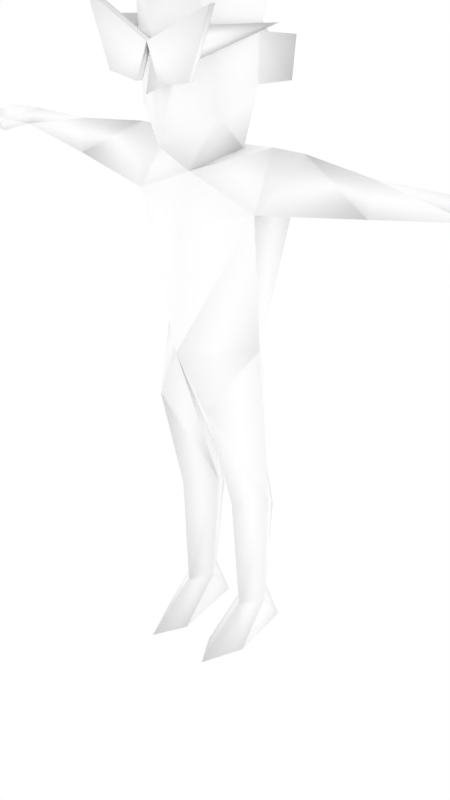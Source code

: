 # Source: malenpc26.blend  (saved by Blender 2.68.0; exported with 4.5.12 LTS)
import bpy
from mathutils import Matrix  # noqa: F401  (used for matrix-valued properties, if any)

bpy.ops.wm.read_factory_settings(use_empty=True)
scene = bpy.context.scene
scene.name = 'Scene'

# ---- collections
col_collection_1 = bpy.data.collections.new('Collection 1'); scene.collection.children.link(col_collection_1)
col_collection_2 = bpy.data.collections.new('Collection 2'); scene.collection.children.link(col_collection_2)
col_collection_2.hide_render = True
col_collection_2.hide_viewport = True

# ---- materials (node trees are filled in below, after node groups)
mat_npcs = bpy.data.materials.new('npcs')
mat_npcs.alpha_threshold = 0.0
mat_npcs.use_transparent_shadow = False
mat_npcs.diffuse_color = (1.0, 1.0, 1.0, 1.0)
mat_npcs.roughness = 0.5
mat_npcs.line_color = (0.0, 0.0, 0.0, 1.0)

# ---- material node trees

# ---- world
world_world = bpy.data.worlds.new('World'); scene.world = world_world
world_world.color = (1.0, 1.0, 1.0)
world_world.use_sun_shadow = False
world_world.sun_shadow_jitter_overblur = 0.0
world_world.cycles.sampling_method = 'MANUAL'
world_world.cycles.sample_map_resolution = 256

# ---- meshes
me_simplerrig = bpy.data.meshes.new('simplerrig')
me_simplerrig.from_pydata([(-0.1553, 0.01729, 1.37), (-0.08332, 0.08981, 0.7824), (-0.1724, 0.07922, 1.238), (-0.1724, -0.06925, 1.238), (-0.1469, -0.008695, 0.883), (-0.02491, 0.04005, 0.436), (-0.08562, 0.09988, 0.5203), (-0.1436, 0.04005, 0.436), (-0.05294, 0.04799, 0.1023), (-0.09129, 0.1071, 0.1023), (-0.131, 0.04799, 0.1023), (-0.09129, -0.01253, 0.1023), (-0.06385, 0.1326, 0.0), (-0.1187, 0.1326, 0.0), (-0.08948, -0.1683, 0.0), (-0.04055, -0.08132, 0.0), (-0.1398, -0.05639, 0.0), (-0.4299, -0.0003714, 1.353), (-0.4982, 0.0901, 1.312), (-0.4299, -0.01296, 1.268), (-0.2437, 0.01729, 1.37), (-0.6586, 0.04979, 1.338), (-0.6586, 0.0856, 1.301), (-0.6586, 0.0137, 1.301), (-0.7372, 0.04725, 1.336), (-0.7372, 0.1071, 1.308), (-0.737, -0.0009264, 1.306), (-0.7981, 0.04527, 1.327), (-0.7981, 0.1017, 1.31), (-0.7981, 0.00377, 1.31), (-0.8662, 0.0424, 1.311), (-0.7345, -0.00797, 1.276), (-0.7903, 0.005146, 1.277), (-0.7221, 0.02154, 1.283), (-0.08625, 0.1381, 0.3582), (-0.07495, -0.1234, 0.7423), (-0.4299, 0.08534, 1.314), (-0.08425, -0.03663, 0.436), (-0.07214, 0.01729, 1.355), (-0.1195, 0.006159, 1.504), (-0.1611, 0.07257, 1.508), (-0.1754, 0.06528, 1.608), (-0.08836, -0.1505, 1.697), (-0.1111, -0.1198, 1.566), (-0.1093, -0.116, 1.458), (-0.03162, -0.1701, 1.525), (-0.09712, 0.05221, 1.56), (-0.1233, 0.001889, 1.616), (-0.1704, -0.1962, 1.697), (-0.1111, -0.1962, 1.538), (-0.03162, -0.1962, 1.525), (-0.1704, -0.2141, 1.697), (-0.1111, -0.2141, 1.538), (-0.03162, -0.2141, 1.525), (-0.1246, 0.06899, 1.626), (-0.1382, -0.1962, 1.617), (-0.1246, -0.1962, 1.651), (-0.1246, -0.1962, 1.584), (0.1553, 0.01729, 1.37), (0.08332, 0.08981, 0.7824), (0.1724, 0.07922, 1.238), (0.1724, -0.06925, 1.238), (0.1469, -0.008695, 0.883), (0.02491, 0.04005, 0.436), (0.08562, 0.09988, 0.5203), (0.1436, 0.04005, 0.436), (0.05294, 0.04799, 0.1023), (0.09129, 0.1071, 0.1023), (0.131, 0.04799, 0.1023), (0.09129, -0.01253, 0.1023), (0.06385, 0.1326, 0.0), (0.1187, 0.1326, 0.0), (0.08948, -0.1683, 0.0), (0.04055, -0.08132, 0.0), (0.1398, -0.05639, 0.0), (0.4299, -0.0003714, 1.353), (0.4982, 0.0901, 1.312), (0.4299, -0.01296, 1.268), (0.2437, 0.01729, 1.37), (0.6586, 0.04979, 1.338), (0.6586, 0.0856, 1.301), (0.6586, 0.0137, 1.301), (0.7372, 0.04725, 1.336), (0.7372, 0.1071, 1.308), (0.737, -0.0009264, 1.306), (0.7981, 0.04527, 1.327), (0.7981, 0.1017, 1.31), (0.7981, 0.00377, 1.31), (0.8662, 0.0424, 1.311), (0.7345, -0.00797, 1.276), (0.7903, 0.005146, 1.277), (0.7221, 0.02154, 1.283), (0.08625, 0.1381, 0.3582), (0.07495, -0.1234, 0.7423), (0.4299, 0.08534, 1.314), (0.08425, -0.03663, 0.436), (0.07214, 0.01729, 1.355), (0.1195, 0.006159, 1.504), (0.1611, 0.07257, 1.508), (0.1754, 0.06528, 1.608), (0.08836, -0.1505, 1.697), (0.1111, -0.1198, 1.566), (0.1093, -0.116, 1.458), (0.03162, -0.1701, 1.525), (0.09712, 0.05221, 1.56), (0.0, -0.08886, 1.312), (0.0, 0.08959, 0.883), (0.0, -0.1455, 0.883), (0.0, 0.1324, 1.221), (0.0, 0.09679, 1.338), (0.0, -0.01052, 0.7303), (0.0, -0.1245, 1.195), (0.0, -0.1867, 1.387), (0.0, -0.2206, 1.503), (0.0, -0.1963, 1.61), (0.0, -0.2163, 1.707), (0.0, 0.1052, 1.459), (0.1233, 0.001889, 1.616), (0.0, -0.043, 1.804), (0.0, 0.2611, 1.776), (0.0, 0.145, 1.635), (0.0, 0.2384, 1.533), (0.1704, -0.1962, 1.697), (0.1111, -0.1962, 1.538), (0.03162, -0.1962, 1.525), (0.0, -0.1962, 1.61), (0.1704, -0.2141, 1.697), (0.1111, -0.2141, 1.538), (0.03162, -0.2141, 1.525), (0.0, -0.2141, 1.61), (0.1246, 0.06899, 1.626), (0.1382, -0.1962, 1.617), (0.1246, -0.1962, 1.651), (0.1246, -0.1962, 1.584)], [], [(1, 110, 6), (14, 11, 16), (12, 8, 15), (34, 10, 7), (9, 8, 12), (107, 111, 3), (12, 15, 16, 13), (8, 11, 15), (13, 9, 12), (13, 16, 10), (4, 3, 2), (36, 20, 2), (19, 36, 2), (17, 18, 21), (25, 22, 26), (18, 22, 21), (23, 21, 26), (24, 25, 28), (21, 22, 25), (25, 26, 28), (26, 24, 29), (28, 29, 30), (29, 27, 30), (27, 28, 30), (22, 33, 26), (22, 18, 19), (23, 26, 31), (33, 31, 32), (26, 33, 32), (31, 26, 32), (27, 24, 28), (24, 21, 25), (24, 27, 29), (26, 29, 28), (11, 14, 15), (10, 9, 13), (11, 10, 16), (23, 33, 22), (33, 23, 31), (9, 10, 34), (34, 6, 5), (8, 9, 34), (15, 14, 16), (5, 11, 8), (11, 7, 10), (11, 5, 37), (6, 34, 7), (8, 34, 5), (21, 24, 26), (5, 6, 110), (109, 108, 2), (110, 107, 5), (3, 4, 107), (2, 3, 19), (35, 7, 37), (1, 6, 7), (107, 4, 35), (4, 7, 35), (107, 35, 5), (5, 35, 37), (23, 22, 19), (36, 19, 18), (20, 36, 17), (17, 36, 18), (23, 19, 17), (23, 17, 21), (7, 11, 37), (106, 2, 108), (20, 17, 19), (20, 19, 3), (1, 7, 4), (106, 4, 2), (106, 1, 4), (20, 0, 2), (0, 109, 2), (0, 20, 3), (3, 111, 105), (105, 0, 3), (38, 109, 0), (38, 0, 105), (114, 45, 113), (43, 44, 45), (114, 43, 45), (42, 43, 114), (114, 115, 42), (39, 38, 44), (39, 109, 38), (109, 39, 116), (46, 40, 41), (46, 116, 39), (39, 43, 47), (39, 47, 40), (46, 39, 40), (44, 43, 39), (112, 45, 44), (47, 41, 40), (105, 112, 44), (38, 105, 44), (115, 118, 42), (42, 118, 119), (119, 47, 42), (41, 47, 46), (47, 119, 120), (120, 46, 47), (46, 120, 121), (121, 116, 46), (43, 42, 47), (125, 50, 49), (48, 125, 49), (129, 52, 53), (51, 52, 129), (125, 48, 51, 129), (48, 49, 52, 51), (49, 50, 53, 52), (50, 125, 129, 53), (56, 54, 55), (57, 54, 56), (54, 57, 55), (59, 64, 110), (72, 74, 69), (70, 73, 66), (92, 65, 68), (67, 70, 66), (107, 61, 111), (70, 71, 74, 73), (66, 73, 69), (71, 70, 67), (71, 68, 74), (62, 60, 61), (94, 60, 78), (77, 60, 94), (75, 79, 76), (83, 84, 80), (76, 79, 80), (81, 84, 79), (82, 86, 83), (79, 83, 80), (83, 86, 84), (84, 87, 82), (86, 88, 87), (87, 88, 85), (85, 88, 86), (80, 84, 91), (80, 77, 76), (81, 89, 84), (91, 90, 89), (84, 90, 91), (89, 90, 84), (85, 86, 82), (82, 83, 79), (82, 87, 85), (84, 86, 87), (69, 73, 72), (68, 71, 67), (69, 74, 68), (81, 80, 91), (91, 89, 81), (67, 92, 68), (92, 63, 64), (66, 92, 67), (73, 74, 72), (63, 66, 69), (69, 68, 65), (69, 95, 63), (64, 65, 92), (66, 63, 92), (79, 84, 82), (63, 110, 64), (109, 60, 108), (110, 63, 107), (61, 107, 62), (60, 77, 61), (93, 95, 65), (59, 65, 64), (107, 93, 62), (62, 93, 65), (107, 63, 93), (63, 95, 93), (81, 77, 80), (94, 76, 77), (78, 75, 94), (75, 76, 94), (81, 75, 77), (81, 79, 75), (65, 95, 69), (106, 108, 60), (78, 77, 75), (78, 61, 77), (59, 62, 65), (106, 60, 62), (106, 62, 59), (78, 60, 58), (58, 60, 109), (58, 61, 78), (61, 105, 111), (105, 61, 58), (96, 58, 109), (96, 105, 58), (114, 113, 103), (101, 103, 102), (114, 103, 101), (100, 114, 101), (114, 100, 115), (97, 102, 96), (97, 96, 109), (109, 116, 97), (104, 99, 98), (104, 97, 116), (97, 117, 101), (97, 98, 117), (104, 98, 97), (102, 97, 101), (112, 102, 103), (117, 98, 99), (105, 102, 112), (96, 102, 105), (115, 100, 118), (100, 119, 118), (119, 100, 117), (99, 104, 117), (117, 120, 119), (120, 117, 104), (104, 121, 120), (121, 104, 116), (101, 117, 100), (125, 123, 124), (122, 123, 125), (129, 128, 127), (126, 129, 127), (125, 129, 126, 122), (122, 126, 127, 123), (123, 127, 128, 124), (124, 128, 129, 125), (132, 131, 130), (133, 132, 130), (130, 131, 133), (103, 113, 45), (112, 103, 45), (59, 1, 106), (59, 110, 1)])
me_simplerrig.polygons.foreach_set('use_smooth', [True] * 240)
_uv = me_simplerrig.uv_layers.new(name='UVMap')
_uv.uv.foreach_set('vector', [0.8495, 0.2911, 0.8437, 0.2874, 0.851, 0.273, 0.7653, 0.3227, 0.7653, 0.3045, 0.757, 0.3131, 0.7793, 0.2932, 0.7704, 0.2985, 0.7731, 0.3166, 0.851, 0.2638, 0.8575, 0.2507, 0.8575, 0.2686, 0.7708, 0.2925, 0.7704, 0.2985, 0.7793, 0.2932, 0.8132, 0.2509, 0.8132, 0.2738, 0.8002, 0.2777, 0.7803, 0.2919, 0.7762, 0.315, 0.7904, 0.3115, 0.7865, 0.2919, 0.7704, 0.2985, 0.7653, 0.3045, 0.7731, 0.3166, 0.7512, 0.2933, 0.7597, 0.2924, 0.7528, 0.2876, 0.7512, 0.2933, 0.757, 0.3131, 0.7603, 0.2987, 0.7883, 0.2509, 0.7989, 0.2777, 0.7881, 0.2777, 0.8548, 0.3062, 0.8643, 0.299, 0.8746, 0.3062, 0.8561, 0.3139, 0.8548, 0.3062, 0.8746, 0.3062, 0.8538, 0.299, 0.8499, 0.3062, 0.8388, 0.299, 0.8443, 0.3572, 0.8505, 0.3558, 0.8442, 0.3467, 0.8499, 0.3062, 0.8388, 0.3062, 0.8388, 0.299, 0.8529, 0.3716, 0.8542, 0.3645, 0.847, 0.3705, 0.8481, 0.3645, 0.8474, 0.3576, 0.8428, 0.3587, 0.8542, 0.3645, 0.8537, 0.3574, 0.8474, 0.3576, 0.8443, 0.3572, 0.8442, 0.3467, 0.8395, 0.3567, 0.847, 0.3705, 0.8481, 0.3645, 0.8424, 0.3689, 0.8395, 0.3567, 0.8394, 0.3472, 0.834, 0.351, 0.8424, 0.3689, 0.8433, 0.3645, 0.8376, 0.3645, 0.8433, 0.3645, 0.8428, 0.3587, 0.8376, 0.3645, 0.8505, 0.3558, 0.8483, 0.3468, 0.8442, 0.3467, 0.8388, 0.3062, 0.8499, 0.3062, 0.8561, 0.3139, 0.8529, 0.3716, 0.847, 0.3705, 0.8467, 0.3745, 0.8483, 0.3468, 0.8492, 0.3436, 0.8452, 0.3421, 0.8442, 0.3467, 0.8483, 0.3468, 0.8452, 0.3421, 0.8467, 0.3745, 0.847, 0.3705, 0.8424, 0.3729, 0.8433, 0.3645, 0.8481, 0.3645, 0.8428, 0.3587, 0.8481, 0.3645, 0.8542, 0.3645, 0.8474, 0.3576, 0.8481, 0.3645, 0.8433, 0.3645, 0.8424, 0.3689, 0.8442, 0.3467, 0.8394, 0.3472, 0.8395, 0.3567, 0.7653, 0.3045, 0.7653, 0.3227, 0.7731, 0.3166, 0.7603, 0.2987, 0.7597, 0.2924, 0.7512, 0.2933, 0.7653, 0.3045, 0.7603, 0.2987, 0.757, 0.3131, 0.8542, 0.3488, 0.8483, 0.3468, 0.8505, 0.3558, 0.8483, 0.3468, 0.8542, 0.3488, 0.8492, 0.3436, 0.851, 0.2507, 0.8575, 0.2507, 0.851, 0.2638, 0.851, 0.2638, 0.851, 0.273, 0.8437, 0.2686, 0.8437, 0.2507, 0.851, 0.2507, 0.851, 0.2638, 0.7762, 0.315, 0.7832, 0.3215, 0.7904, 0.3115, 0.8614, 0.2686, 0.8681, 0.2507, 0.8614, 0.2507, 0.8681, 0.2507, 0.8745, 0.2686, 0.8745, 0.2507, 0.8681, 0.2507, 0.8614, 0.2686, 0.8681, 0.2686, 0.851, 0.273, 0.851, 0.2638, 0.8575, 0.2686, 0.8437, 0.2507, 0.851, 0.2638, 0.8437, 0.2686, 0.8542, 0.3645, 0.8481, 0.3645, 0.847, 0.3705, 0.8437, 0.2686, 0.851, 0.273, 0.8437, 0.2874, 0.7751, 0.2884, 0.7751, 0.2767, 0.7881, 0.2777, 0.8561, 0.2874, 0.8614, 0.2984, 0.8614, 0.2686, 0.8002, 0.2777, 0.7982, 0.2509, 0.8132, 0.2509, 0.8746, 0.3062, 0.8746, 0.3139, 0.8561, 0.3139, 0.8681, 0.2889, 0.8745, 0.2686, 0.8681, 0.2686, 0.8495, 0.2911, 0.851, 0.273, 0.8575, 0.2686, 0.8614, 0.2984, 0.8745, 0.2984, 0.8681, 0.2889, 0.8745, 0.2984, 0.8745, 0.2686, 0.8681, 0.2889, 0.8614, 0.2984, 0.8681, 0.2889, 0.8614, 0.2686, 0.8614, 0.2686, 0.8681, 0.2889, 0.8681, 0.2686, 0.8388, 0.3139, 0.8388, 0.3062, 0.8561, 0.3139, 0.8548, 0.3062, 0.8561, 0.3139, 0.8499, 0.3062, 0.8643, 0.299, 0.8548, 0.3062, 0.8538, 0.299, 0.8538, 0.299, 0.8548, 0.3062, 0.8499, 0.3062, 0.8388, 0.3139, 0.8561, 0.3139, 0.8546, 0.322, 0.8388, 0.3139, 0.8546, 0.322, 0.8388, 0.322, 0.8745, 0.2686, 0.8681, 0.2507, 0.8681, 0.2686, 0.7751, 0.2509, 0.7881, 0.2777, 0.7751, 0.2767, 0.8643, 0.322, 0.8546, 0.322, 0.8561, 0.3139, 0.8643, 0.322, 0.8561, 0.3139, 0.8746, 0.3139, 0.8495, 0.2911, 0.8575, 0.2686, 0.8544, 0.2984, 0.7751, 0.2509, 0.7883, 0.2509, 0.7881, 0.2777, 0.8437, 0.2984, 0.8495, 0.2911, 0.8544, 0.2984, 0.8643, 0.299, 0.8746, 0.299, 0.8746, 0.3062, 0.7875, 0.2894, 0.7751, 0.2884, 0.7881, 0.2777, 0.8746, 0.322, 0.8643, 0.322, 0.8746, 0.3139, 0.8002, 0.2777, 0.8132, 0.2738, 0.8132, 0.2835, 0.8132, 0.2835, 0.8009, 0.2894, 0.8002, 0.2777, 0.7816, 0.2912, 0.7751, 0.2884, 0.7875, 0.2894, 0.8071, 0.2896, 0.8009, 0.2894, 0.8132, 0.2835, 0.772, 0.3585, 0.7663, 0.3451, 0.772, 0.3484, 0.7511, 0.3504, 0.7512, 0.3338, 0.7663, 0.3451, 0.772, 0.3585, 0.7511, 0.3504, 0.7663, 0.3451, 0.7553, 0.3709, 0.7511, 0.3504, 0.772, 0.3585, 0.772, 0.3585, 0.7721, 0.3741, 0.7553, 0.3709, 0.7957, 0.3328, 0.7957, 0.3212, 0.805, 0.33, 0.7957, 0.3328, 0.7888, 0.3207, 0.7957, 0.3212, 0.7888, 0.3207, 0.7957, 0.3328, 0.7855, 0.3265, 0.8555, 0.3657, 0.8629, 0.3607, 0.8635, 0.3713, 0.8136, 0.343, 0.8184, 0.3298, 0.8072, 0.34, 0.7957, 0.3328, 0.8047, 0.338, 0.7954, 0.3411, 0.8711, 0.3597, 0.8721, 0.3715, 0.8629, 0.3607, 0.8555, 0.3657, 0.8552, 0.3577, 0.8629, 0.3607, 0.805, 0.33, 0.8047, 0.338, 0.7957, 0.3328, 0.7719, 0.3218, 0.7663, 0.3451, 0.7512, 0.3338, 0.8721, 0.3715, 0.8635, 0.3713, 0.8629, 0.3607, 0.8045, 0.3163, 0.812, 0.3215, 0.805, 0.33, 0.7957, 0.3212, 0.8045, 0.3163, 0.805, 0.33, 0.7935, 0.3706, 0.8122, 0.3709, 0.7985, 0.3615, 0.7985, 0.3615, 0.8122, 0.3709, 0.8387, 0.3601, 0.8387, 0.3601, 0.8098, 0.3494, 0.7985, 0.3615, 0.8635, 0.3713, 0.8552, 0.3741, 0.8555, 0.3657, 0.8098, 0.3494, 0.8387, 0.3601, 0.8275, 0.3471, 0.8275, 0.3471, 0.8136, 0.343, 0.8098, 0.3494, 0.8136, 0.343, 0.8275, 0.3471, 0.8318, 0.335, 0.8318, 0.335, 0.8184, 0.3298, 0.8136, 0.343, 0.8047, 0.338, 0.8065, 0.3479, 0.7954, 0.3411, 0.8711, 0.3467, 0.868, 0.3377, 0.8596, 0.3388, 0.8528, 0.3552, 0.8711, 0.3467, 0.8596, 0.3388, 0.8711, 0.3467, 0.8596, 0.3388, 0.868, 0.3377, 0.8528, 0.3552, 0.8596, 0.3388, 0.8711, 0.3467, 0.8724, 0.3522, 0.8724, 0.3332, 0.8742, 0.3332, 0.8742, 0.3522, 0.8742, 0.3332, 0.8742, 0.3522, 0.8724, 0.3522, 0.8724, 0.3332, 0.8742, 0.3522, 0.8742, 0.3612, 0.8724, 0.3612, 0.8724, 0.3522, 0.8724, 0.3612, 0.8724, 0.3522, 0.8742, 0.3522, 0.8742, 0.3612, 0.8464, 0.3341, 0.874, 0.3313, 0.8464, 0.3379, 0.8464, 0.327, 0.874, 0.3313, 0.8464, 0.3341, 0.874, 0.3313, 0.8464, 0.327, 0.8464, 0.3234, 0.8495, 0.2911, 0.851, 0.273, 0.8437, 0.2874, 0.7653, 0.3227, 0.757, 0.3131, 0.7653, 0.3045, 0.7793, 0.2932, 0.7731, 0.3166, 0.7704, 0.2985, 0.851, 0.2638, 0.8575, 0.2686, 0.8575, 0.2507, 0.7708, 0.2925, 0.7793, 0.2932, 0.7704, 0.2985, 0.8132, 0.2509, 0.8002, 0.2777, 0.8132, 0.2738, 0.7803, 0.2919, 0.7865, 0.2919, 0.7904, 0.3115, 0.7762, 0.315, 0.7704, 0.2985, 0.7731, 0.3166, 0.7653, 0.3045, 0.7512, 0.2933, 0.7528, 0.2876, 0.7597, 0.2924, 0.7512, 0.2933, 0.7603, 0.2987, 0.757, 0.3131, 0.7883, 0.2509, 0.7881, 0.2777, 0.7989, 0.2777, 0.8548, 0.3062, 0.8746, 0.3062, 0.8643, 0.299, 0.8561, 0.3139, 0.8746, 0.3062, 0.8548, 0.3062, 0.8538, 0.299, 0.8388, 0.299, 0.8499, 0.3062, 0.8443, 0.3572, 0.8442, 0.3467, 0.8505, 0.3558, 0.8499, 0.3062, 0.8388, 0.299, 0.8388, 0.3062, 0.8529, 0.3716, 0.847, 0.3705, 0.8542, 0.3645, 0.8481, 0.3645, 0.8428, 0.3587, 0.8474, 0.3576, 0.8542, 0.3645, 0.8474, 0.3576, 0.8537, 0.3574, 0.8443, 0.3572, 0.8395, 0.3567, 0.8442, 0.3467, 0.847, 0.3705, 0.8424, 0.3689, 0.8481, 0.3645, 0.8395, 0.3567, 0.834, 0.351, 0.8394, 0.3472, 0.8424, 0.3689, 0.8376, 0.3645, 0.8433, 0.3645, 0.8433, 0.3645, 0.8376, 0.3645, 0.8428, 0.3587, 0.8505, 0.3558, 0.8442, 0.3467, 0.8483, 0.3468, 0.8388, 0.3062, 0.8561, 0.3139, 0.8499, 0.3062, 0.8529, 0.3716, 0.8467, 0.3745, 0.847, 0.3705, 0.8483, 0.3468, 0.8452, 0.3421, 0.8492, 0.3436, 0.8442, 0.3467, 0.8452, 0.3421, 0.8483, 0.3468, 0.8467, 0.3745, 0.8424, 0.3729, 0.847, 0.3705, 0.8433, 0.3645, 0.8428, 0.3587, 0.8481, 0.3645, 0.8481, 0.3645, 0.8474, 0.3576, 0.8542, 0.3645, 0.8481, 0.3645, 0.8424, 0.3689, 0.8433, 0.3645, 0.8442, 0.3467, 0.8395, 0.3567, 0.8394, 0.3472, 0.7653, 0.3045, 0.7731, 0.3166, 0.7653, 0.3227, 0.7603, 0.2987, 0.7512, 0.2933, 0.7597, 0.2924, 0.7653, 0.3045, 0.757, 0.3131, 0.7603, 0.2987, 0.8542, 0.3488, 0.8505, 0.3558, 0.8483, 0.3468, 0.8483, 0.3468, 0.8492, 0.3436, 0.8542, 0.3488, 0.851, 0.2507, 0.851, 0.2638, 0.8575, 0.2507, 0.851, 0.2638, 0.8437, 0.2686, 0.851, 0.273, 0.8437, 0.2507, 0.851, 0.2638, 0.851, 0.2507, 0.7762, 0.315, 0.7904, 0.3115, 0.7832, 0.3215, 0.8614, 0.2686, 0.8614, 0.2507, 0.8681, 0.2507, 0.8681, 0.2507, 0.8745, 0.2507, 0.8745, 0.2686, 0.8681, 0.2507, 0.8681, 0.2686, 0.8614, 0.2686, 0.851, 0.273, 0.8575, 0.2686, 0.851, 0.2638, 0.8437, 0.2507, 0.8437, 0.2686, 0.851, 0.2638, 0.8542, 0.3645, 0.847, 0.3705, 0.8481, 0.3645, 0.8437, 0.2686, 0.8437, 0.2874, 0.851, 0.273, 0.7751, 0.2884, 0.7881, 0.2777, 0.7751, 0.2767, 0.8561, 0.2874, 0.8614, 0.2686, 0.8614, 0.2984, 0.8002, 0.2777, 0.8132, 0.2509, 0.7982, 0.2509, 0.8746, 0.3062, 0.8561, 0.3139, 0.8746, 0.3139, 0.8681, 0.2889, 0.8681, 0.2686, 0.8745, 0.2686, 0.8495, 0.2911, 0.8575, 0.2686, 0.851, 0.273, 0.8614, 0.2984, 0.8681, 0.2889, 0.8745, 0.2984, 0.8745, 0.2984, 0.8681, 0.2889, 0.8745, 0.2686, 0.8614, 0.2984, 0.8614, 0.2686, 0.8681, 0.2889, 0.8614, 0.2686, 0.8681, 0.2686, 0.8681, 0.2889, 0.8388, 0.3139, 0.8561, 0.3139, 0.8388, 0.3062, 0.8548, 0.3062, 0.8499, 0.3062, 0.8561, 0.3139, 0.8643, 0.299, 0.8538, 0.299, 0.8548, 0.3062, 0.8538, 0.299, 0.8499, 0.3062, 0.8548, 0.3062, 0.8388, 0.3139, 0.8546, 0.322, 0.8561, 0.3139, 0.8388, 0.3139, 0.8388, 0.322, 0.8546, 0.322, 0.8745, 0.2686, 0.8681, 0.2686, 0.8681, 0.2507, 0.7751, 0.2509, 0.7751, 0.2767, 0.7881, 0.2777, 0.8643, 0.322, 0.8561, 0.3139, 0.8546, 0.322, 0.8643, 0.322, 0.8746, 0.3139, 0.8561, 0.3139, 0.8495, 0.2911, 0.8544, 0.2984, 0.8575, 0.2686, 0.7751, 0.2509, 0.7881, 0.2777, 0.7883, 0.2509, 0.8437, 0.2984, 0.8544, 0.2984, 0.8495, 0.2911, 0.8643, 0.299, 0.8746, 0.3062, 0.8746, 0.299, 0.7875, 0.2894, 0.7881, 0.2777, 0.7751, 0.2884, 0.8746, 0.322, 0.8746, 0.3139, 0.8643, 0.322, 0.8002, 0.2777, 0.8132, 0.2835, 0.8132, 0.2738, 0.8132, 0.2835, 0.8002, 0.2777, 0.8009, 0.2894, 0.7816, 0.2912, 0.7875, 0.2894, 0.7751, 0.2884, 0.8071, 0.2896, 0.8132, 0.2835, 0.8009, 0.2894, 0.772, 0.3585, 0.772, 0.3484, 0.7777, 0.345, 0.7929, 0.3503, 0.7777, 0.345, 0.7927, 0.3337, 0.772, 0.3585, 0.7777, 0.345, 0.7929, 0.3503, 0.7888, 0.3709, 0.772, 0.3585, 0.7929, 0.3503, 0.772, 0.3585, 0.7888, 0.3709, 0.7721, 0.3741, 0.7957, 0.3328, 0.805, 0.33, 0.7957, 0.3212, 0.7957, 0.3328, 0.7957, 0.3212, 0.7888, 0.3207, 0.7888, 0.3207, 0.7855, 0.3265, 0.7957, 0.3328, 0.8555, 0.3657, 0.8635, 0.3713, 0.8629, 0.3607, 0.8136, 0.343, 0.8072, 0.34, 0.8184, 0.3298, 0.7957, 0.3328, 0.7954, 0.3411, 0.8047, 0.338, 0.8711, 0.3597, 0.8629, 0.3607, 0.8721, 0.3715, 0.8555, 0.3657, 0.8629, 0.3607, 0.8552, 0.3577, 0.805, 0.33, 0.7957, 0.3328, 0.8047, 0.338, 0.7719, 0.3218, 0.7927, 0.3337, 0.7777, 0.345, 0.8721, 0.3715, 0.8629, 0.3607, 0.8635, 0.3713, 0.8045, 0.3163, 0.805, 0.33, 0.812, 0.3215, 0.7957, 0.3212, 0.805, 0.33, 0.8045, 0.3163, 0.7935, 0.3706, 0.7985, 0.3615, 0.8122, 0.3709, 0.7985, 0.3615, 0.8387, 0.3601, 0.8122, 0.3709, 0.8387, 0.3601, 0.7985, 0.3615, 0.8098, 0.3494, 0.8635, 0.3713, 0.8555, 0.3657, 0.8552, 0.3741, 0.8098, 0.3494, 0.8275, 0.3471, 0.8387, 0.3601, 0.8275, 0.3471, 0.8098, 0.3494, 0.8136, 0.343, 0.8136, 0.343, 0.8318, 0.335, 0.8275, 0.3471, 0.8318, 0.335, 0.8136, 0.343, 0.8184, 0.3298, 0.8047, 0.338, 0.7954, 0.3411, 0.8065, 0.3479, 0.8711, 0.3467, 0.8596, 0.3388, 0.868, 0.3377, 0.8528, 0.3552, 0.8596, 0.3388, 0.8711, 0.3467, 0.8711, 0.3467, 0.868, 0.3377, 0.8596, 0.3388, 0.8528, 0.3552, 0.8711, 0.3467, 0.8596, 0.3388, 0.8724, 0.3522, 0.8742, 0.3522, 0.8742, 0.3332, 0.8724, 0.3332, 0.8742, 0.3332, 0.8724, 0.3332, 0.8724, 0.3522, 0.8742, 0.3522, 0.8742, 0.3522, 0.8724, 0.3522, 0.8724, 0.3612, 0.8742, 0.3612, 0.8724, 0.3612, 0.8742, 0.3612, 0.8742, 0.3522, 0.8724, 0.3522, 0.8464, 0.3341, 0.8464, 0.3379, 0.874, 0.3313, 0.8464, 0.327, 0.8464, 0.3341, 0.874, 0.3313, 0.874, 0.3313, 0.8464, 0.3234, 0.8464, 0.327, 0.7777, 0.345, 0.772, 0.3484, 0.7663, 0.3451, 0.7719, 0.3218, 0.7777, 0.345, 0.7663, 0.3451, 0.8375, 0.2911, 0.8495, 0.2911, 0.8437, 0.2984, 0.8375, 0.2911, 0.8437, 0.2874, 0.8495, 0.2911])
_ca = me_simplerrig.color_attributes.new('Col', 'BYTE_COLOR', 'CORNER')
_ca.data.foreach_set('color', [1.0, 1.0, 1.0, 1.0, 1.0, 1.0, 1.0, 1.0, 1.0, 1.0, 1.0, 1.0, 1.0, 1.0, 1.0, 1.0, 1.0, 1.0, 1.0, 1.0, 1.0, 1.0, 1.0, 1.0, 1.0, 1.0, 1.0, 1.0, 1.0, 1.0, 1.0, 1.0, 1.0, 1.0, 1.0, 1.0, 1.0, 1.0, 1.0, 1.0, 1.0, 1.0, 1.0, 1.0, 1.0, 1.0, 1.0, 1.0, 1.0, 1.0, 1.0, 1.0, 1.0, 1.0, 1.0, 1.0, 1.0, 1.0, 1.0, 1.0, 1.0, 1.0, 1.0, 1.0, 1.0, 1.0, 1.0, 1.0, 1.0, 1.0, 1.0, 1.0, 1.0, 1.0, 1.0, 1.0, 1.0, 1.0, 1.0, 1.0, 1.0, 1.0, 1.0, 1.0, 1.0, 1.0, 1.0, 1.0, 1.0, 1.0, 1.0, 1.0, 1.0, 1.0, 1.0, 1.0, 1.0, 1.0, 1.0, 1.0, 1.0, 1.0, 1.0, 1.0, 1.0, 1.0, 1.0, 1.0, 1.0, 1.0, 1.0, 1.0, 1.0, 1.0, 1.0, 1.0, 1.0, 1.0, 1.0, 1.0, 1.0, 1.0, 1.0, 1.0, 1.0, 1.0, 1.0, 1.0, 1.0, 1.0, 1.0, 1.0, 1.0, 1.0, 1.0, 1.0, 1.0, 1.0, 1.0, 1.0, 1.0, 1.0, 1.0, 1.0, 1.0, 1.0, 1.0, 1.0, 1.0, 1.0, 1.0, 1.0, 1.0, 1.0, 1.0, 1.0, 1.0, 1.0, 1.0, 1.0, 1.0, 1.0, 1.0, 1.0, 1.0, 1.0, 1.0, 1.0, 1.0, 1.0, 1.0, 1.0, 1.0, 1.0, 1.0, 1.0, 1.0, 1.0, 1.0, 1.0, 1.0, 1.0, 1.0, 1.0, 1.0, 1.0, 1.0, 1.0, 1.0, 1.0, 1.0, 1.0, 1.0, 1.0, 1.0, 1.0, 1.0, 1.0, 1.0, 1.0, 1.0, 1.0, 1.0, 1.0, 1.0, 1.0, 1.0, 1.0, 1.0, 1.0, 1.0, 1.0, 1.0, 1.0, 1.0, 1.0, 1.0, 1.0, 1.0, 1.0, 1.0, 1.0, 1.0, 1.0, 1.0, 1.0, 1.0, 1.0, 1.0, 1.0, 1.0, 1.0, 1.0, 1.0, 1.0, 1.0, 1.0, 1.0, 1.0, 1.0, 1.0, 1.0, 1.0, 1.0, 1.0, 1.0, 1.0, 1.0, 1.0, 1.0, 1.0, 1.0, 1.0, 1.0, 1.0, 1.0, 1.0, 1.0, 1.0, 1.0, 1.0, 1.0, 1.0, 1.0, 1.0, 1.0, 1.0, 1.0, 1.0, 1.0, 1.0, 1.0, 1.0, 1.0, 1.0, 1.0, 1.0, 1.0, 1.0, 1.0, 1.0, 1.0, 1.0, 1.0, 1.0, 1.0, 1.0, 1.0, 1.0, 1.0, 1.0, 1.0, 1.0, 1.0, 1.0, 1.0, 1.0, 1.0, 1.0, 1.0, 1.0, 1.0, 1.0, 1.0, 1.0, 1.0, 1.0, 1.0, 1.0, 1.0, 1.0, 1.0, 1.0, 1.0, 1.0, 1.0, 1.0, 1.0, 1.0, 1.0, 1.0, 1.0, 1.0, 1.0, 1.0, 1.0, 1.0, 1.0, 1.0, 1.0, 1.0, 1.0, 1.0, 1.0, 1.0, 1.0, 1.0, 1.0, 1.0, 1.0, 1.0, 1.0, 1.0, 1.0, 1.0, 1.0, 1.0, 1.0, 1.0, 1.0, 1.0, 1.0, 1.0, 1.0, 1.0, 1.0, 1.0, 1.0, 1.0, 1.0, 1.0, 1.0, 1.0, 1.0, 1.0, 1.0, 1.0, 1.0, 1.0, 1.0, 1.0, 1.0, 1.0, 1.0, 1.0, 1.0, 1.0, 1.0, 1.0, 1.0, 1.0, 1.0, 1.0, 1.0, 1.0, 1.0, 1.0, 1.0, 1.0, 1.0, 1.0, 1.0, 1.0, 1.0, 1.0, 1.0, 1.0, 1.0, 1.0, 1.0, 1.0, 1.0, 1.0, 1.0, 1.0, 1.0, 1.0, 1.0, 1.0, 1.0, 1.0, 1.0, 1.0, 1.0, 1.0, 1.0, 1.0, 1.0, 1.0, 1.0, 1.0, 1.0, 1.0, 1.0, 1.0, 1.0, 1.0, 1.0, 1.0, 1.0, 1.0, 1.0, 1.0, 1.0, 1.0, 1.0, 1.0, 1.0, 1.0, 1.0, 1.0, 1.0, 1.0, 1.0, 1.0, 1.0, 1.0, 1.0, 1.0, 1.0, 1.0, 1.0, 1.0, 1.0, 1.0, 1.0, 1.0, 1.0, 1.0, 1.0, 1.0, 1.0, 1.0, 1.0, 1.0, 1.0, 1.0, 1.0, 1.0, 1.0, 1.0, 1.0, 1.0, 1.0, 1.0, 1.0, 1.0, 1.0, 1.0, 1.0, 1.0, 1.0, 1.0, 1.0, 1.0, 1.0, 1.0, 1.0, 1.0, 1.0, 1.0, 1.0, 1.0, 1.0, 1.0, 1.0, 1.0, 1.0, 1.0, 1.0, 1.0, 1.0, 1.0, 1.0, 1.0, 1.0, 1.0, 1.0, 1.0, 1.0, 1.0, 1.0, 1.0, 1.0, 1.0, 1.0, 1.0, 1.0, 1.0, 1.0, 1.0, 1.0, 1.0, 1.0, 1.0, 1.0, 1.0, 1.0, 1.0, 1.0, 1.0, 1.0, 1.0, 1.0, 1.0, 1.0, 1.0, 1.0, 1.0, 1.0, 1.0, 1.0, 1.0, 1.0, 1.0, 1.0, 1.0, 1.0, 1.0, 1.0, 1.0, 1.0, 1.0, 1.0, 1.0, 1.0, 1.0, 1.0, 1.0, 1.0, 1.0, 1.0, 1.0, 1.0, 1.0, 1.0, 1.0, 1.0, 1.0, 1.0, 1.0, 1.0, 1.0, 1.0, 1.0, 1.0, 1.0, 1.0, 1.0, 1.0, 1.0, 1.0, 1.0, 1.0, 1.0, 1.0, 1.0, 1.0, 1.0, 1.0, 1.0, 1.0, 1.0, 1.0, 1.0, 1.0, 1.0, 1.0, 1.0, 1.0, 1.0, 1.0, 1.0, 1.0, 1.0, 1.0, 1.0, 1.0, 1.0, 1.0, 1.0, 1.0, 1.0, 1.0, 1.0, 1.0, 1.0, 1.0, 1.0, 1.0, 1.0, 1.0, 1.0, 1.0, 1.0, 1.0, 1.0, 1.0, 1.0, 1.0, 1.0, 1.0, 1.0, 1.0, 1.0, 1.0, 1.0, 1.0, 1.0, 1.0, 1.0, 1.0, 1.0, 1.0, 1.0, 1.0, 1.0, 1.0, 1.0, 1.0, 1.0, 1.0, 1.0, 1.0, 1.0, 1.0, 1.0, 1.0, 1.0, 1.0, 1.0, 1.0, 1.0, 1.0, 1.0, 1.0, 1.0, 1.0, 1.0, 1.0, 1.0, 1.0, 1.0, 1.0, 1.0, 1.0, 1.0, 1.0, 1.0, 1.0, 1.0, 1.0, 1.0, 1.0, 1.0, 1.0, 1.0, 1.0, 1.0, 1.0, 1.0, 1.0, 1.0, 1.0, 1.0, 1.0, 1.0, 1.0, 1.0, 1.0, 1.0, 1.0, 1.0, 1.0, 1.0, 1.0, 1.0, 1.0, 1.0, 1.0, 1.0, 1.0, 1.0, 1.0, 1.0, 1.0, 1.0, 1.0, 1.0, 1.0, 1.0, 1.0, 1.0, 1.0, 1.0, 1.0, 1.0, 1.0, 1.0, 1.0, 1.0, 1.0, 1.0, 1.0, 1.0, 1.0, 1.0, 1.0, 1.0, 1.0, 1.0, 1.0, 1.0, 1.0, 1.0, 1.0, 1.0, 1.0, 1.0, 1.0, 1.0, 1.0, 1.0, 1.0, 1.0, 1.0, 1.0, 1.0, 1.0, 1.0, 1.0, 1.0, 1.0, 1.0, 1.0, 1.0, 1.0, 1.0, 1.0, 1.0, 1.0, 1.0, 1.0, 1.0, 1.0, 1.0, 1.0, 1.0, 1.0, 1.0, 1.0, 1.0, 1.0, 1.0, 1.0, 1.0, 1.0, 1.0, 1.0, 1.0, 1.0, 1.0, 1.0, 1.0, 1.0, 1.0, 1.0, 1.0, 1.0, 1.0, 1.0, 1.0, 1.0, 1.0, 1.0, 1.0, 1.0, 1.0, 1.0, 1.0, 1.0, 1.0, 1.0, 1.0, 1.0, 1.0, 1.0, 1.0, 1.0, 1.0, 1.0, 1.0, 1.0, 1.0, 1.0, 1.0, 1.0, 1.0, 1.0, 1.0, 1.0, 1.0, 1.0, 1.0, 1.0, 1.0, 1.0, 1.0, 1.0, 1.0, 1.0, 1.0, 1.0, 1.0, 1.0, 1.0, 1.0, 1.0, 1.0, 1.0, 1.0, 1.0, 1.0, 1.0, 1.0, 1.0, 1.0, 1.0, 1.0, 1.0, 1.0, 1.0, 1.0, 1.0, 1.0, 1.0, 1.0, 1.0, 1.0, 1.0, 1.0, 1.0, 1.0, 1.0, 1.0, 1.0, 1.0, 1.0, 1.0, 1.0, 1.0, 1.0, 1.0, 1.0, 1.0, 1.0, 1.0, 1.0, 1.0, 1.0, 1.0, 1.0, 1.0, 1.0, 1.0, 1.0, 1.0, 1.0, 1.0, 1.0, 1.0, 1.0, 1.0, 1.0, 1.0, 1.0, 1.0, 1.0, 1.0, 1.0, 1.0, 1.0, 1.0, 1.0, 1.0, 1.0, 1.0, 1.0, 1.0, 1.0, 1.0, 1.0, 1.0, 1.0, 1.0, 1.0, 1.0, 1.0, 1.0, 1.0, 1.0, 1.0, 1.0, 1.0, 1.0, 1.0, 1.0, 1.0, 1.0, 1.0, 1.0, 1.0, 1.0, 1.0, 1.0, 1.0, 1.0, 1.0, 1.0, 1.0, 1.0, 1.0, 1.0, 1.0, 1.0, 1.0, 1.0, 1.0, 1.0, 1.0, 1.0, 1.0, 1.0, 1.0, 1.0, 1.0, 1.0, 1.0, 1.0, 1.0, 1.0, 1.0, 1.0, 1.0, 1.0, 1.0, 1.0, 1.0, 1.0, 1.0, 1.0, 1.0, 1.0, 1.0, 1.0, 1.0, 1.0, 1.0, 1.0, 1.0, 1.0, 1.0, 1.0, 1.0, 1.0, 1.0, 1.0, 1.0, 1.0, 1.0, 1.0, 1.0, 1.0, 1.0, 1.0, 1.0, 1.0, 1.0, 1.0, 1.0, 1.0, 1.0, 1.0, 1.0, 1.0, 1.0, 1.0, 1.0, 1.0, 1.0, 1.0, 1.0, 1.0, 1.0, 1.0, 1.0, 1.0, 1.0, 1.0, 1.0, 1.0, 1.0, 1.0, 1.0, 1.0, 1.0, 1.0, 1.0, 1.0, 1.0, 1.0, 1.0, 1.0, 1.0, 1.0, 1.0, 1.0, 1.0, 1.0, 1.0, 1.0, 1.0, 1.0, 1.0, 1.0, 1.0, 1.0, 1.0, 1.0, 1.0, 1.0, 1.0, 1.0, 1.0, 1.0, 1.0, 1.0, 1.0, 1.0, 1.0, 1.0, 1.0, 1.0, 1.0, 1.0, 1.0, 1.0, 1.0, 1.0, 1.0, 1.0, 1.0, 1.0, 1.0, 1.0, 1.0, 1.0, 1.0, 1.0, 1.0, 1.0, 1.0, 1.0, 1.0, 1.0, 1.0, 1.0, 1.0, 1.0, 1.0, 1.0, 1.0, 1.0, 1.0, 1.0, 1.0, 1.0, 1.0, 1.0, 1.0, 1.0, 1.0, 1.0, 1.0, 1.0, 1.0, 1.0, 1.0, 1.0, 1.0, 1.0, 1.0, 1.0, 1.0, 1.0, 1.0, 1.0, 1.0, 1.0, 1.0, 1.0, 1.0, 1.0, 1.0, 1.0, 1.0, 1.0, 1.0, 1.0, 1.0, 1.0, 1.0, 1.0, 1.0, 1.0, 1.0, 1.0, 1.0, 1.0, 1.0, 1.0, 1.0, 1.0, 1.0, 1.0, 1.0, 1.0, 1.0, 1.0, 1.0, 1.0, 1.0, 1.0, 1.0, 1.0, 1.0, 1.0, 1.0, 1.0, 1.0, 1.0, 1.0, 1.0, 1.0, 1.0, 1.0, 1.0, 1.0, 1.0, 1.0, 1.0, 1.0, 1.0, 1.0, 1.0, 1.0, 1.0, 1.0, 1.0, 1.0, 1.0, 1.0, 1.0, 1.0, 1.0, 1.0, 1.0, 1.0, 1.0, 1.0, 1.0, 1.0, 1.0, 1.0, 1.0, 1.0, 1.0, 1.0, 1.0, 1.0, 1.0, 1.0, 1.0, 1.0, 1.0, 1.0, 1.0, 1.0, 1.0, 1.0, 1.0, 1.0, 1.0, 1.0, 1.0, 1.0, 1.0, 1.0, 1.0, 1.0, 1.0, 1.0, 1.0, 1.0, 1.0, 1.0, 1.0, 1.0, 1.0, 1.0, 1.0, 1.0, 1.0, 1.0, 1.0, 1.0, 1.0, 1.0, 1.0, 1.0, 1.0, 1.0, 1.0, 1.0, 1.0, 1.0, 1.0, 1.0, 1.0, 1.0, 1.0, 1.0, 1.0, 1.0, 1.0, 1.0, 1.0, 1.0, 1.0, 1.0, 1.0, 1.0, 1.0, 1.0, 1.0, 1.0, 1.0, 1.0, 1.0, 1.0, 1.0, 1.0, 1.0, 1.0, 1.0, 1.0, 1.0, 1.0, 1.0, 1.0, 1.0, 1.0, 1.0, 1.0, 1.0, 1.0, 1.0, 1.0, 1.0, 1.0, 1.0, 1.0, 1.0, 1.0, 1.0, 1.0, 1.0, 1.0, 1.0, 1.0, 1.0, 1.0, 1.0, 1.0, 1.0, 1.0, 1.0, 1.0, 1.0, 1.0, 1.0, 1.0, 1.0, 1.0, 1.0, 1.0, 1.0, 1.0, 1.0, 1.0, 1.0, 1.0, 1.0, 1.0, 1.0, 1.0, 1.0, 1.0, 1.0, 1.0, 1.0, 1.0, 1.0, 1.0, 1.0, 1.0, 1.0, 1.0, 1.0, 1.0, 1.0, 1.0, 1.0, 1.0, 1.0, 1.0, 1.0, 1.0, 1.0, 1.0, 1.0, 1.0, 1.0, 1.0, 1.0, 1.0, 1.0, 1.0, 1.0, 1.0, 1.0, 1.0, 1.0, 1.0, 1.0, 1.0, 1.0, 1.0, 1.0, 1.0, 1.0, 1.0, 1.0, 1.0, 1.0, 1.0, 1.0, 1.0, 1.0, 1.0, 1.0, 1.0, 1.0, 1.0, 1.0, 1.0, 1.0, 1.0, 1.0, 1.0, 1.0, 1.0, 1.0, 1.0, 1.0, 1.0, 1.0, 1.0, 1.0, 1.0, 1.0, 1.0, 1.0, 1.0, 1.0, 1.0, 1.0, 1.0, 1.0, 1.0, 1.0, 1.0, 1.0, 1.0, 1.0, 1.0, 1.0, 1.0, 1.0, 1.0, 1.0, 1.0, 1.0, 1.0, 1.0, 1.0, 1.0, 1.0, 1.0, 1.0, 1.0, 1.0, 1.0, 1.0, 1.0, 1.0, 1.0, 1.0, 1.0, 1.0, 1.0, 1.0, 1.0, 1.0, 1.0, 1.0, 1.0, 1.0, 1.0, 1.0, 1.0, 1.0, 1.0, 1.0, 1.0, 1.0, 1.0, 1.0, 1.0, 1.0, 1.0, 1.0, 1.0, 1.0, 1.0, 1.0, 1.0, 1.0, 1.0, 1.0, 1.0, 1.0, 1.0, 1.0, 1.0, 1.0, 1.0, 1.0, 1.0, 1.0, 1.0, 1.0, 1.0, 1.0, 1.0, 1.0, 1.0, 1.0, 1.0, 1.0, 1.0, 1.0, 1.0, 1.0, 1.0, 1.0, 1.0, 1.0, 1.0, 1.0, 1.0, 1.0, 1.0, 1.0, 1.0, 1.0, 1.0, 1.0, 1.0, 1.0, 1.0, 1.0, 1.0, 1.0, 1.0, 1.0, 1.0, 1.0, 1.0, 1.0, 1.0, 1.0, 1.0, 1.0, 1.0, 1.0, 1.0, 1.0, 1.0, 1.0, 1.0, 1.0, 1.0, 1.0, 1.0, 1.0, 1.0, 1.0, 1.0, 1.0, 1.0, 1.0, 1.0, 1.0, 1.0, 1.0, 1.0, 1.0, 1.0, 1.0, 1.0, 1.0, 1.0, 1.0, 1.0, 1.0, 1.0, 1.0, 1.0, 1.0, 1.0, 1.0, 1.0, 1.0, 1.0, 1.0, 1.0, 1.0, 1.0, 1.0, 1.0, 1.0, 1.0, 1.0, 1.0, 1.0, 1.0, 1.0, 1.0, 1.0, 1.0, 1.0, 1.0, 1.0, 1.0, 1.0, 1.0, 1.0, 1.0, 1.0, 1.0, 1.0, 1.0, 1.0, 1.0, 1.0, 1.0, 1.0, 1.0, 1.0, 1.0, 1.0, 1.0, 1.0, 1.0, 1.0, 1.0, 1.0, 1.0, 1.0, 1.0, 1.0, 1.0, 1.0, 1.0, 1.0, 1.0, 1.0, 1.0, 1.0, 1.0, 1.0, 1.0, 1.0, 1.0, 1.0, 1.0, 1.0, 1.0, 1.0, 1.0, 1.0, 1.0, 1.0, 1.0, 1.0, 1.0, 1.0, 1.0, 1.0, 1.0, 1.0, 1.0, 1.0, 1.0, 1.0, 1.0, 1.0, 1.0, 1.0, 1.0, 1.0, 1.0, 1.0, 1.0, 1.0, 1.0, 1.0, 1.0, 1.0, 1.0, 1.0, 1.0, 1.0, 1.0, 1.0, 1.0, 1.0, 1.0, 1.0, 1.0, 1.0, 1.0, 1.0, 1.0, 1.0, 1.0, 1.0, 1.0, 1.0, 1.0, 1.0, 1.0, 1.0, 1.0, 1.0, 1.0, 1.0, 1.0, 1.0, 1.0, 1.0, 1.0, 1.0, 1.0, 1.0, 1.0, 1.0, 1.0, 1.0, 1.0, 1.0, 1.0, 1.0, 1.0, 1.0, 1.0, 1.0, 1.0, 1.0, 1.0, 1.0, 1.0, 1.0, 1.0, 1.0, 1.0, 1.0, 1.0, 1.0, 1.0, 1.0, 1.0, 1.0, 1.0, 1.0, 1.0, 1.0, 1.0, 1.0, 1.0, 1.0, 1.0, 1.0, 1.0, 1.0, 1.0, 1.0, 1.0, 1.0, 1.0, 1.0, 1.0, 1.0, 1.0, 1.0, 1.0, 1.0, 1.0, 1.0, 1.0, 1.0, 1.0, 1.0, 1.0, 1.0, 1.0, 1.0, 1.0, 1.0, 1.0, 1.0, 1.0, 1.0, 1.0, 1.0, 1.0, 1.0, 1.0, 1.0, 1.0, 1.0, 1.0, 1.0, 1.0, 1.0, 1.0, 1.0, 1.0, 1.0, 1.0, 1.0, 1.0, 1.0, 1.0, 1.0, 1.0, 1.0, 1.0, 1.0, 1.0, 1.0, 1.0, 1.0, 1.0, 1.0, 1.0, 1.0, 1.0, 1.0, 1.0, 1.0, 1.0, 1.0, 1.0, 1.0, 1.0, 1.0, 1.0, 1.0, 1.0, 1.0, 1.0, 1.0, 1.0, 1.0, 1.0, 1.0, 1.0, 1.0, 1.0, 1.0, 1.0, 1.0, 1.0, 1.0, 1.0, 1.0, 1.0, 1.0, 1.0, 1.0, 1.0, 1.0, 1.0, 1.0, 1.0, 1.0, 1.0, 1.0, 1.0, 1.0, 1.0, 1.0, 1.0, 1.0, 1.0, 1.0, 1.0, 1.0, 1.0, 1.0, 1.0, 1.0, 1.0, 1.0, 1.0, 1.0, 1.0, 1.0, 1.0, 1.0, 1.0, 1.0, 1.0, 1.0, 1.0, 1.0, 1.0, 1.0, 1.0, 1.0, 1.0, 1.0, 1.0, 1.0, 1.0, 1.0, 1.0, 1.0, 1.0, 1.0, 1.0, 1.0, 1.0, 1.0, 1.0, 1.0, 1.0, 1.0, 1.0, 1.0, 1.0, 1.0, 1.0, 1.0, 1.0, 1.0, 1.0, 1.0, 1.0, 1.0, 1.0, 1.0, 1.0, 1.0, 1.0, 1.0, 1.0, 1.0, 1.0, 1.0, 1.0, 1.0, 1.0, 1.0, 1.0, 1.0, 1.0, 1.0, 1.0, 1.0, 1.0, 1.0, 1.0, 1.0, 1.0, 1.0, 1.0, 1.0, 1.0, 1.0, 1.0, 1.0, 1.0, 1.0, 1.0, 1.0, 1.0, 1.0, 1.0, 1.0, 1.0, 1.0, 1.0, 1.0, 1.0, 1.0, 1.0, 1.0, 1.0, 1.0, 1.0, 1.0, 1.0, 1.0, 1.0, 1.0, 1.0, 1.0, 1.0, 1.0, 1.0, 1.0, 1.0, 1.0, 1.0, 1.0, 1.0, 1.0, 1.0, 1.0, 1.0, 1.0, 1.0, 1.0, 1.0, 1.0, 1.0, 1.0, 1.0, 1.0, 1.0, 1.0, 1.0, 1.0, 1.0, 1.0, 1.0, 1.0, 1.0, 1.0, 1.0, 1.0, 1.0, 1.0, 1.0, 1.0, 1.0, 1.0, 1.0, 1.0, 1.0, 1.0, 1.0, 1.0, 1.0, 1.0, 1.0, 1.0, 1.0, 1.0, 1.0, 1.0, 1.0, 1.0, 1.0, 1.0, 1.0, 1.0, 1.0, 1.0, 1.0, 1.0, 1.0, 1.0, 1.0, 1.0, 1.0, 1.0, 1.0, 1.0, 1.0, 1.0, 1.0, 1.0, 1.0, 1.0, 1.0, 1.0, 1.0, 1.0, 1.0, 1.0, 1.0, 1.0, 1.0, 1.0, 1.0, 1.0, 1.0, 1.0, 1.0, 1.0, 1.0, 1.0, 1.0, 1.0, 1.0, 1.0, 1.0, 1.0, 1.0, 1.0, 1.0, 1.0, 1.0, 1.0, 1.0, 1.0, 1.0, 1.0, 1.0, 1.0, 1.0, 1.0, 1.0, 1.0, 1.0, 1.0, 1.0, 1.0, 1.0, 1.0, 1.0, 1.0, 1.0, 1.0, 1.0, 1.0, 1.0, 1.0, 1.0, 1.0, 1.0, 1.0, 1.0, 1.0, 1.0, 1.0, 1.0, 1.0, 1.0, 1.0, 1.0, 1.0, 1.0, 1.0, 1.0, 1.0, 1.0, 1.0, 1.0, 1.0, 1.0, 1.0, 1.0, 1.0, 1.0, 1.0, 1.0, 1.0, 1.0, 1.0, 1.0, 1.0, 1.0, 1.0, 1.0, 1.0, 1.0, 1.0, 1.0, 1.0, 1.0, 1.0, 1.0, 1.0, 1.0, 1.0, 1.0, 1.0, 1.0, 1.0, 1.0, 1.0, 1.0, 1.0, 1.0, 1.0, 1.0, 1.0, 1.0, 1.0, 1.0, 1.0, 1.0, 1.0, 1.0, 1.0, 1.0, 1.0, 1.0, 1.0, 1.0, 1.0, 1.0, 1.0, 1.0, 1.0, 1.0, 1.0, 1.0, 1.0, 1.0, 1.0, 1.0, 1.0, 1.0, 1.0, 1.0, 1.0, 1.0, 1.0, 1.0, 1.0, 1.0, 1.0, 1.0, 1.0, 1.0, 1.0, 1.0, 1.0, 1.0, 1.0, 1.0, 1.0, 1.0, 1.0, 1.0, 1.0, 1.0, 1.0, 1.0, 1.0, 1.0, 1.0, 1.0, 1.0, 1.0, 1.0, 1.0, 1.0, 1.0, 1.0, 1.0, 1.0, 1.0, 1.0, 1.0, 1.0, 1.0, 1.0, 1.0, 1.0, 1.0, 1.0, 1.0, 1.0, 1.0, 1.0, 1.0, 1.0, 1.0, 1.0, 1.0, 1.0, 1.0, 1.0, 1.0, 1.0, 1.0, 1.0, 1.0, 1.0, 1.0, 1.0, 1.0, 1.0, 1.0, 1.0, 1.0, 1.0, 1.0, 1.0, 1.0, 1.0, 1.0, 1.0, 1.0, 1.0, 1.0, 1.0, 1.0, 1.0, 1.0, 1.0, 1.0, 1.0, 1.0, 1.0, 1.0, 1.0, 1.0, 1.0, 1.0, 1.0, 1.0, 1.0, 1.0, 1.0, 1.0, 1.0, 1.0, 1.0, 1.0, 1.0, 1.0, 1.0, 1.0, 1.0, 1.0, 1.0, 1.0, 1.0, 1.0, 1.0, 1.0, 1.0, 1.0, 1.0, 1.0, 1.0, 1.0, 1.0, 1.0, 1.0, 1.0, 1.0, 1.0, 1.0, 1.0, 1.0, 1.0, 1.0, 1.0, 1.0, 1.0, 1.0, 1.0, 1.0, 1.0, 1.0, 1.0, 1.0, 1.0, 1.0, 1.0, 1.0, 1.0, 1.0, 1.0, 1.0, 1.0, 1.0, 1.0, 1.0, 1.0, 1.0, 1.0, 1.0, 1.0, 1.0, 1.0, 1.0, 1.0, 1.0, 1.0, 1.0, 1.0, 1.0, 1.0, 1.0, 1.0, 1.0, 1.0, 1.0, 1.0, 1.0, 1.0, 1.0, 1.0, 1.0, 1.0, 1.0, 1.0, 1.0, 1.0, 1.0, 1.0, 1.0, 1.0, 1.0, 1.0, 1.0, 1.0, 1.0, 1.0, 1.0, 1.0, 1.0, 1.0, 1.0, 1.0, 1.0, 1.0, 1.0, 1.0, 1.0, 1.0, 1.0, 1.0, 1.0, 1.0, 1.0, 1.0, 1.0, 1.0, 1.0, 1.0, 1.0, 1.0, 1.0, 1.0, 1.0, 1.0, 1.0, 1.0, 1.0, 1.0, 1.0, 1.0, 1.0, 1.0, 1.0, 1.0, 1.0, 1.0, 1.0, 1.0, 1.0, 1.0, 1.0, 1.0, 1.0, 1.0, 1.0, 1.0, 1.0, 1.0, 1.0, 1.0, 1.0, 1.0, 1.0, 1.0, 1.0, 1.0, 1.0, 1.0, 1.0, 1.0, 1.0, 1.0, 1.0, 1.0, 1.0, 1.0, 1.0, 1.0, 1.0, 1.0, 1.0, 1.0, 1.0, 1.0, 1.0, 1.0, 1.0, 1.0, 1.0, 1.0, 1.0, 1.0, 1.0, 1.0, 1.0, 1.0, 1.0, 1.0, 1.0, 1.0, 1.0, 1.0, 1.0, 1.0, 1.0, 1.0, 1.0, 1.0, 1.0, 1.0, 1.0, 1.0, 1.0, 1.0, 1.0, 1.0, 1.0, 1.0, 1.0, 1.0, 1.0, 1.0, 1.0, 1.0, 1.0, 1.0, 1.0, 1.0, 1.0, 1.0, 1.0, 1.0, 1.0, 1.0, 1.0, 1.0, 1.0, 1.0, 1.0, 1.0, 1.0, 1.0, 1.0, 1.0, 1.0, 1.0, 1.0, 1.0, 1.0, 1.0, 1.0, 1.0, 1.0, 1.0, 1.0, 1.0, 1.0, 1.0, 1.0, 1.0, 1.0, 1.0, 1.0, 1.0, 1.0, 1.0, 1.0, 1.0, 1.0, 1.0, 1.0, 1.0, 1.0, 1.0, 1.0, 1.0, 1.0, 1.0, 1.0, 1.0, 1.0, 1.0, 1.0, 1.0, 1.0, 1.0, 1.0, 1.0, 1.0, 1.0, 1.0, 1.0, 1.0, 1.0, 1.0, 1.0, 1.0, 1.0, 1.0, 1.0, 1.0, 1.0, 1.0, 1.0, 1.0, 1.0, 1.0, 1.0, 1.0, 1.0, 1.0, 1.0, 1.0, 1.0, 1.0, 1.0, 1.0, 1.0, 1.0, 1.0, 1.0, 1.0, 1.0, 1.0, 1.0, 1.0, 1.0, 1.0, 1.0, 1.0, 1.0, 1.0, 1.0, 1.0, 1.0, 1.0, 1.0, 1.0, 1.0, 1.0, 1.0, 1.0, 1.0, 1.0, 1.0, 1.0, 1.0, 1.0, 1.0, 1.0, 1.0, 1.0, 1.0, 1.0, 1.0, 1.0, 1.0, 1.0, 1.0, 1.0, 1.0, 1.0, 1.0, 1.0, 1.0, 1.0, 1.0, 1.0, 1.0, 1.0, 1.0, 1.0, 1.0, 1.0, 1.0, 1.0, 1.0, 1.0, 1.0, 1.0, 1.0, 1.0, 1.0, 1.0, 1.0, 1.0, 1.0, 1.0, 1.0, 1.0, 1.0, 1.0, 1.0, 1.0, 1.0, 1.0, 1.0, 1.0, 1.0, 1.0, 1.0, 1.0, 1.0, 1.0, 1.0, 1.0, 1.0, 1.0, 1.0, 1.0, 1.0, 1.0, 1.0, 1.0, 1.0, 1.0, 1.0, 1.0, 1.0, 1.0, 1.0, 1.0, 1.0, 1.0, 1.0, 1.0, 1.0, 1.0, 1.0, 1.0, 1.0, 1.0, 1.0, 1.0, 1.0, 1.0, 1.0, 1.0, 1.0, 1.0, 1.0, 1.0, 1.0, 1.0, 1.0, 1.0, 1.0, 1.0, 1.0, 1.0, 1.0, 1.0, 1.0, 1.0, 1.0, 1.0, 1.0, 1.0, 1.0, 1.0, 1.0, 1.0, 1.0, 1.0, 1.0, 1.0, 1.0, 1.0, 1.0, 1.0, 1.0, 1.0, 1.0, 1.0, 1.0, 1.0, 1.0, 1.0, 1.0, 1.0, 1.0, 1.0, 1.0, 1.0, 1.0, 1.0, 1.0, 1.0, 1.0, 1.0, 1.0, 1.0, 1.0, 1.0, 1.0, 1.0, 1.0, 1.0, 1.0, 1.0, 1.0, 1.0, 1.0, 1.0, 1.0, 1.0, 1.0, 1.0, 1.0, 1.0, 1.0, 1.0, 1.0, 1.0, 1.0, 1.0, 1.0, 1.0, 1.0, 1.0, 1.0, 1.0, 1.0, 1.0, 1.0, 1.0, 1.0, 1.0, 1.0, 1.0, 1.0, 1.0, 1.0, 1.0, 1.0, 1.0, 1.0, 1.0, 1.0, 1.0, 1.0, 1.0, 1.0, 1.0, 1.0, 1.0, 1.0, 1.0, 1.0, 1.0, 1.0, 1.0, 1.0, 1.0, 1.0, 1.0, 1.0, 1.0, 1.0, 1.0, 1.0, 1.0, 1.0, 1.0, 1.0, 1.0, 1.0, 1.0, 1.0, 1.0, 1.0, 1.0, 1.0, 1.0, 1.0, 1.0, 1.0, 1.0, 1.0, 1.0, 1.0, 1.0, 1.0, 1.0, 1.0, 1.0, 1.0, 1.0, 1.0, 1.0, 1.0, 1.0, 1.0, 1.0, 1.0, 1.0, 1.0, 1.0, 1.0, 1.0, 1.0, 1.0, 1.0, 1.0, 1.0, 1.0, 1.0, 1.0, 1.0, 1.0, 1.0, 1.0, 1.0, 1.0, 1.0, 1.0, 1.0, 1.0, 1.0, 1.0, 1.0, 1.0, 1.0, 1.0, 1.0, 1.0, 1.0, 1.0, 1.0, 1.0, 1.0, 1.0, 1.0, 1.0, 1.0, 1.0, 1.0])
me_simplerrig.materials.append(mat_npcs)
me_simplerrig.use_remesh_preserve_volume = False
me_simplerrig.use_remesh_preserve_attributes = False
me_simplerrig.use_mirror_x = True
me_simplerrig.auto_texspace = False
me_simplerrig.update()
arm_simplerrig = bpy.data.armatures.new('simplerrig')  # bones are not reproduced

# ---- objects
ob_malenpc26 = bpy.data.objects.new('malenpc26', me_simplerrig)
ob_simplerrig = bpy.data.objects.new('simplerrig', arm_simplerrig)

# ---- transforms, parenting, visibility, modifiers, constraints
ob_malenpc26.parent = ob_simplerrig
ob_malenpc26.location = (0.0, 0.0, 0.0)
ob_malenpc26.lineart.crease_threshold = 0.0
ob_malenpc26.use_mesh_mirror_x = True
_vg = ob_malenpc26.vertex_groups.new(name='head')
for _i, _w in zip([0, 2, 36, 38, 39, 40, 41, 42, 43, 44, 45, 46, 47, 48, 49, 50, 51, 52, 53, 54, 55, 56, 57, 58, 60, 94, 96, 97, 98, 99, 100, 101, 102, 103, 104, 105, 109, 112, 113, 114, 115, 116, 117, 118, 119, 120, 121, 122, 123, 124, 125, 126, 127, 128, 129, 130, 131, 132, 133], [0.0, 0.007632, 0.003816, 0.01588, 1.0, 1.0, 1.0, 1.0, 1.0, 1.0, 1.0, 1.0, 1.0, 1.0, 1.0, 1.0, 1.0, 1.0, 1.0, 1.0, 1.0, 1.0, 1.0, 0.0, 0.007632, 0.003816, 0.01588, 1.0, 1.0, 1.0, 1.0, 1.0, 1.0, 1.0, 1.0, 1.0, 1.0, 1.0, 1.0, 1.0, 1.0, 1.0, 1.0, 1.0, 1.0, 1.0, 1.0, 1.0, 1.0, 1.0, 1.0, 1.0, 1.0, 1.0, 1.0, 1.0, 1.0, 1.0, 1.0]): _vg.add([_i], _w, 'REPLACE')
_vg = ob_malenpc26.vertex_groups.new(name='upperribcage')
for _i, _w in zip([0, 2, 3, 20, 36, 38, 39, 40, 41, 42, 43, 44, 45, 46, 47, 48, 49, 50, 51, 52, 53, 54, 55, 56, 57, 58, 60, 61, 78, 94, 96, 97, 98, 99, 100, 101, 102, 103, 104, 105, 109, 111, 112, 113, 114, 115, 116, 117, 118, 119, 120, 121, 122, 123, 124, 125, 126, 127, 128, 129, 130, 131, 132, 133], [0.1862, 1.0, 1.0, 0.0, 0.5, 0.1862, 0.1862, 0.1862, 0.1862, 0.5855, 0.5855, 0.5855, 0.4643, 0.1862, 0.1862, 0.5855, 0.5855, 0.4643, 0.5855, 0.5855, 0.4643, 0.5855, 0.5855, 0.5855, 0.5855, 0.1862, 1.0, 1.0, 0.0, 0.5, 0.1862, 0.1862, 0.1862, 0.1862, 0.5855, 0.5855, 0.5855, 0.4643, 0.1862, 0.3431, 0.9847, 0.5, 0.3431, 0.3431, 0.3431, 0.3431, 0.9847, 0.1862, 0.3431, 0.3431, 0.3431, 0.3431, 0.5855, 0.5855, 0.4643, 0.3431, 0.5855, 0.5855, 0.4643, 0.3431, 0.5855, 0.5855, 0.5855, 0.5855]): _vg.add([_i], _w, 'REPLACE')
_vg = ob_malenpc26.vertex_groups.new(name='shoulderRight')
for _i, _w in zip([0, 2, 3, 20, 38, 39, 40, 41, 42, 43, 44, 45, 46, 48, 49, 50, 51, 52, 53, 54, 55, 56, 57, 78, 96, 97, 98, 99, 100, 101, 102, 103, 104, 105, 109, 111, 112, 113, 114, 115, 116, 118, 119, 120, 121, 122, 123, 124, 125, 126, 127, 128, 129, 130, 131, 132, 133], [1.0, 0.0, 1.0, 1.0, 0.0, 0.0, 0.0, 0.0, 0.0, 0.0, 0.0, 0.0, 0.0, 0.0, 0.0, 0.0, 0.0, 0.0, 0.0, 0.0, 0.0, 0.0, 0.0, 0.0, 0.0, 0.0, 0.0, 0.0, 0.0, 0.0, 0.0, 0.0, 0.0, 0.0, 0.0, 0.0, 0.0, 0.0, 0.0, 0.0, 0.0, 0.0, 0.0, 0.0, 0.0, 0.0, 0.0, 0.0, 0.0, 0.0, 0.0, 0.0, 0.0, 0.0, 0.0, 0.0, 0.0]): _vg.add([_i], _w, 'REPLACE')
_vg = ob_malenpc26.vertex_groups.new(name='shoulderLeft')
for _i, _w in zip([20, 38, 39, 40, 41, 42, 43, 44, 45, 46, 48, 49, 50, 51, 52, 53, 54, 55, 56, 57, 58, 60, 61, 78, 96, 97, 98, 99, 100, 101, 102, 103, 104, 105, 109, 111, 112, 113, 114, 115, 116, 118, 119, 120, 121, 122, 123, 124, 125, 126, 127, 128, 129, 130, 131, 132, 133], [0.0, 0.0, 0.0, 0.0, 0.0, 0.0, 0.0, 0.0, 0.0, 0.0, 0.0, 0.0, 0.0, 0.0, 0.0, 0.0, 0.0, 0.0, 0.0, 0.0, 1.0, 0.0, 1.0, 1.0, 0.0, 0.0, 0.0, 0.0, 0.0, 0.0, 0.0, 0.0, 0.0, 0.0, 0.0, 0.0, 0.0, 0.0, 0.0, 0.0, 0.0, 0.0, 0.0, 0.0, 0.0, 0.0, 0.0, 0.0, 0.0, 0.0, 0.0, 0.0, 0.0, 0.0, 0.0, 0.0, 0.0]): _vg.add([_i], _w, 'REPLACE')
_vg = ob_malenpc26.vertex_groups.new(name='upperarmRight')
for _i, _w in zip([0, 2, 3, 17, 18, 19, 20, 36, 38, 39, 40, 41, 46, 111], [0.0, 1.0, 0.0, 1.0, 1.0, 1.0, 1.0, 1.0, 0.0, 0.0, 0.0, 0.0, 0.0, 0.0]): _vg.add([_i], _w, 'REPLACE')
_vg = ob_malenpc26.vertex_groups.new(name='upperarmLeft')
for _i, _w in zip([58, 60, 61, 75, 76, 77, 78, 94, 96, 97, 98, 99, 104, 111], [0.0, 1.0, 0.0, 1.0, 1.0, 1.0, 1.0, 1.0, 0.0, 0.0, 0.0, 0.0, 0.0, 0.0]): _vg.add([_i], _w, 'REPLACE')
_vg = ob_malenpc26.vertex_groups.new(name='lowerarmRight')
for _i, _w in zip([17, 18, 19, 21, 22, 23, 36], [0.9978, 1.0, 0.9988, 1.0, 1.0, 1.0, 0.2239]): _vg.add([_i], _w, 'REPLACE')
_vg = ob_malenpc26.vertex_groups.new(name='lowerarmLeft')
for _i, _w in zip([75, 76, 77, 79, 80, 81, 94], [0.9978, 1.0, 0.9988, 1.0, 1.0, 1.0, 0.2239]): _vg.add([_i], _w, 'REPLACE')
_vg = ob_malenpc26.vertex_groups.new(name='palmRight')
for _i, _w in zip([21, 22, 23, 24, 25, 26], [0.4445, 0.9966, 1.0, 1.0, 1.0, 0.9971]): _vg.add([_i], _w, 'REPLACE')
_vg = ob_malenpc26.vertex_groups.new(name='palmLeft')
for _i, _w in zip([79, 80, 81, 82, 83, 84], [0.4445, 0.9966, 1.0, 1.0, 1.0, 0.9971]): _vg.add([_i], _w, 'REPLACE')
_vg = ob_malenpc26.vertex_groups.new(name='thumbbaseRight')
for _i, _w in zip([25, 26, 31, 33], [0.1163, 0.9795, 1.0, 1.0]): _vg.add([_i], _w, 'REPLACE')
_vg = ob_malenpc26.vertex_groups.new(name='thumbbaseLeft')
for _i, _w in zip([83, 84, 89, 91], [0.1163, 0.9795, 1.0, 1.0]): _vg.add([_i], _w, 'REPLACE')
_vg = ob_malenpc26.vertex_groups.new(name='thumbRight')
for _i, _w in zip([26, 31, 32, 33], [1.0, 1.0, 1.0, 1.0]): _vg.add([_i], _w, 'REPLACE')
_vg = ob_malenpc26.vertex_groups.new(name='thumbLeft')
for _i, _w in zip([84, 89, 90, 91], [1.0, 1.0, 1.0, 1.0]): _vg.add([_i], _w, 'REPLACE')
_vg = ob_malenpc26.vertex_groups.new(name='fingerbaseRight')
for _i, _w in zip([24, 25, 26, 27, 28, 29], [1.0, 1.0, 0.9995, 1.0, 0.9989, 0.9859]): _vg.add([_i], _w, 'REPLACE')
_vg = ob_malenpc26.vertex_groups.new(name='fingerbaseLeft')
for _i, _w in zip([82, 83, 84, 85, 86, 87], [1.0, 1.0, 0.9995, 1.0, 0.9989, 0.9859]): _vg.add([_i], _w, 'REPLACE')
_vg = ob_malenpc26.vertex_groups.new(name='fingertipsRight')
for _i, _w in zip([27, 28, 29, 30], [1.0, 1.0, 1.0, 1.0]): _vg.add([_i], _w, 'REPLACE')
_vg = ob_malenpc26.vertex_groups.new(name='fingertipsLeft')
for _i, _w in zip([85, 86, 87, 88], [1.0, 1.0, 1.0, 1.0]): _vg.add([_i], _w, 'REPLACE')
_vg = ob_malenpc26.vertex_groups.new(name='lowerribcage')
for _i, _w in zip([0, 2, 3, 17, 20, 36, 38, 39, 40, 41, 42, 43, 44, 45, 46, 48, 49, 50, 51, 52, 53, 54, 55, 56, 57, 58, 60, 61, 75, 78, 94, 96, 97, 98, 99, 100, 101, 102, 103, 104, 105, 108, 109, 111, 112, 113, 114, 115, 116, 118, 119, 120, 121, 122, 123, 124, 125, 126, 127, 128, 129, 130, 131, 132, 133], [1.0, 0.9994, 0.9788, 0.0, 1.0, 0.0, 1.0, 0.0, 0.0, 0.0, 0.0, 0.0, 0.0, 0.0, 0.0, 0.0, 0.0, 0.0, 0.0, 0.0, 0.0, 0.0, 0.0, 0.0, 0.0, 1.0, 0.9994, 0.9788, 0.0, 1.0, 0.0, 1.0, 0.0, 0.0, 0.0, 0.0, 0.0, 0.0, 0.0, 0.0, 1.0, 1.0, 1.0, 1.0, 0.0, 0.0, 0.0, 0.0, 0.0, 0.0, 0.0, 0.0, 0.0, 0.0, 0.0, 0.0, 0.0, 0.0, 0.0, 0.0, 0.0, 0.0, 0.0, 0.0, 0.0]): _vg.add([_i], _w, 'REPLACE')
_vg = ob_malenpc26.vertex_groups.new(name='lowerback')
for _i, _w in zip([1, 2, 4, 5, 34, 35, 59, 60, 62, 63, 92, 93, 106, 107, 108, 110, 111], [1.0, 0.0, 1.0, 0.0, 0.0, 0.3346, 1.0, 0.0, 1.0, 0.0, 0.0, 0.3346, 1.0, 1.0, 1.0, 1.0, 0.0]): _vg.add([_i], _w, 'REPLACE')
_vg = ob_malenpc26.vertex_groups.new(name='thighLeft')
for _i, _w in zip([0, 1, 2, 4, 5, 7, 19, 20, 35, 38, 39, 40, 41, 43, 44, 45, 46, 49, 50, 52, 53, 55, 57, 59, 62, 63, 64, 65, 66, 69, 70, 71, 72, 73, 74, 92, 93, 95, 101, 102, 103, 105, 106, 107, 108, 109, 110, 111, 112, 113, 114, 115, 116, 118, 119, 120, 121, 123, 124, 125, 127, 128, 129, 131, 133], [0.0, 0.8845, 0.0, 0.0, 0.0, 0.0, 0.0, 0.0, 0.07611, 0.0, 0.0, 0.0, 0.0, 0.0, 0.0, 0.0, 0.0, 0.0, 0.0, 0.0, 0.0, 0.0, 0.0, 1.0, 0.7054, 1.0, 1.0, 1.0, 0.0, 0.0, 0.0, 0.0, 0.0, 0.0, 0.0, 0.04113, 1.0, 0.1572, 0.0, 0.0, 0.0, 0.0, 0.3412, 0.2954, 0.0, 0.0, 1.0, 0.0, 0.0, 0.0, 0.0, 0.0, 0.0, 0.0, 0.0, 0.0, 0.0, 0.0, 0.0, 0.0, 0.0, 0.0, 0.0, 0.0, 0.0]): _vg.add([_i], _w, 'REPLACE')
_vg = ob_malenpc26.vertex_groups.new(name='thighRight')
for _i, _w in zip([1, 4, 5, 6, 7, 8, 11, 12, 13, 14, 15, 16, 34, 35, 37, 43, 44, 45, 49, 50, 52, 53, 55, 57, 58, 59, 60, 62, 63, 65, 77, 78, 93, 96, 97, 98, 99, 101, 102, 103, 104, 105, 106, 107, 108, 109, 110, 111, 112, 113, 114, 115, 116, 118, 119, 120, 121, 123, 124, 125, 127, 128, 129, 131, 133], [1.0, 0.7054, 1.0, 1.0, 1.0, 0.0, 0.0, 0.0, 0.0, 0.0, 0.0, 0.0, 0.04113, 1.0, 0.1572, 0.0, 0.0, 0.0, 0.0, 0.0, 0.0, 0.0, 0.0, 0.0, 0.0, 0.8845, 0.0, 0.0, 0.0, 0.0, 0.0, 0.0, 0.07611, 0.0, 0.0, 0.0, 0.0, 0.0, 0.0, 0.0, 0.0, 0.0, 0.3412, 0.2954, 0.0, 0.0, 1.0, 0.0, 0.0, 0.0, 0.0, 0.0, 0.0, 0.0, 0.0, 0.0, 0.0, 0.0, 0.0, 0.0, 0.0, 0.0, 0.0, 0.0, 0.0]): _vg.add([_i], _w, 'REPLACE')
_vg = ob_malenpc26.vertex_groups.new(name='shinRight')
for _i, _w in zip([1, 5, 6, 7, 8, 9, 10, 11, 12, 13, 14, 15, 16, 34, 35, 37, 44, 58, 63, 78, 96, 102, 105, 112], [0.0, 1.0, 0.0, 1.0, 1.0, 0.4318, 1.0, 0.401, 0.0, 0.0, 0.0, 0.0, 0.0, 0.9661, 0.1818, 1.0, 0.0, 0.0, 0.0, 0.0, 0.0, 0.0, 0.0, 0.0]): _vg.add([_i], _w, 'REPLACE')
_vg = ob_malenpc26.vertex_groups.new(name='shinLeft')
for _i, _w in zip([0, 5, 20, 38, 44, 59, 63, 64, 65, 66, 67, 68, 69, 70, 71, 72, 73, 74, 92, 93, 95, 102, 105, 112], [0.0, 0.0, 0.0, 0.0, 0.0, 0.0, 1.0, 0.0, 1.0, 1.0, 0.4318, 1.0, 0.401, 0.0, 0.0, 0.0, 0.0, 0.0, 0.9661, 0.1818, 1.0, 0.0, 0.0, 0.0]): _vg.add([_i], _w, 'REPLACE')
_vg = ob_malenpc26.vertex_groups.new(name='tarsalRight')
_vg.add([12, 13, 14, 15, 16], 1.0, 'REPLACE')
_vg = ob_malenpc26.vertex_groups.new(name='tarsalLeft')
_vg.add([70, 71, 72, 73, 74], 1.0, 'REPLACE')
_vg = ob_malenpc26.vertex_groups.new(name='toesRight')
_vg.add([14, 15, 16], 1.0, 'REPLACE')
_vg = ob_malenpc26.vertex_groups.new(name='toesLeft')
_vg.add([72, 73, 74], 1.0, 'REPLACE')
_vg = ob_malenpc26.vertex_groups.new(name='toeRight')
_vg.add([8, 9, 10, 11, 12, 13, 14, 15, 16], 1.0, 'REPLACE')
_vg = ob_malenpc26.vertex_groups.new(name='footRight')
for _i, _w in zip([7, 8, 9, 10, 11, 12, 13, 16, 34], [0.0, 1.0, 1.0, 1.0, 1.0, 1.0, 1.0, 1.0, 0.0]): _vg.add([_i], _w, 'REPLACE')
_vg = ob_malenpc26.vertex_groups.new(name='toeLeft')
_vg.add([66, 67, 68, 69, 70, 71, 72, 73, 74], 1.0, 'REPLACE')
_vg = ob_malenpc26.vertex_groups.new(name='footLeft')
for _i, _w in zip([65, 66, 67, 68, 69, 70, 71, 74, 92], [0.0, 1.0, 1.0, 1.0, 1.0, 1.0, 1.0, 1.0, 0.0]): _vg.add([_i], _w, 'REPLACE')
_m = ob_malenpc26.modifiers.new('Armature', 'ARMATURE')
_m.object = ob_simplerrig
ob_simplerrig.location = (0.0, 0.0, 0.0)
ob_simplerrig.show_in_front = True
ob_simplerrig.lineart.crease_threshold = 0.0

# ---- collection membership
col_collection_1.objects.link(ob_malenpc26)
col_collection_2.objects.link(ob_simplerrig)

# ---- scene / render settings (as saved in the file)
scene.frame_start = 1; scene.frame_end = 1120; scene.frame_set(170)
scene.render.engine = 'BLENDER_EEVEE_NEXT'
scene.render.image_settings.color_mode = 'RGB'
scene.render.image_settings.compression = 100
scene.render.resolution_x = 1080
scene.render.resolution_y = 1920
scene.render.resolution_percentage = 50
scene.render.fps = 60
scene.render.dither_intensity = 0.0
scene.cycles.use_denoising = False
scene.cycles.samples = 10
scene.cycles.sampling_pattern = 'TABULATED_SOBOL'
scene.cycles.light_sampling_threshold = 0.0
scene.cycles.use_adaptive_sampling = False
scene.cycles.use_light_tree = False
scene.cycles.blur_glossy = 0.0
scene.cycles.volume_bounces = 1
scene.cycles.pixel_filter_type = 'GAUSSIAN'
scene.cycles.sample_clamp_indirect = 0.0
scene.view_settings.view_transform = 'Standard'
bpy.context.view_layer.update()

# ---- added for rendering (the .blend has no active camera): camera
cam_auto = bpy.data.cameras.new('AutoCamera')
cam_auto.lens = 50.0
cam_auto.sensor_width = 36.0
cam_auto.clip_end = 1000.0
ob_auto_camera = bpy.data.objects.new('AutoCamera', cam_auto)
scene.collection.objects.link(ob_auto_camera)
ob_auto_camera.location = (1.63663, -1.92683, 1.99289)
ob_auto_camera.rotation_euler = (1.09748, -7.21219e-08, 0.694738)
scene.camera = ob_auto_camera
bpy.context.view_layer.update()
